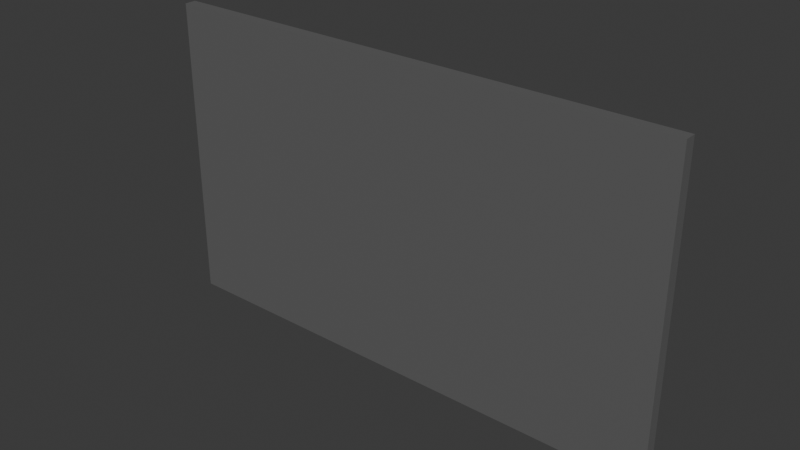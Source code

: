 # Source: LargeDisplay.blend  (saved by Blender 4.2.66; exported with 4.5.12 LTS)
import bpy
from mathutils import Matrix  # noqa: F401  (used for matrix-valued properties, if any)

bpy.ops.wm.read_factory_settings(use_empty=True)
scene = bpy.context.scene
scene.name = 'Scene'

# ---- collections
col_collection = bpy.data.collections.new('Collection'); scene.collection.children.link(col_collection)

# ---- materials (node trees are filled in below, after node groups)
mat_screen = bpy.data.materials.new('Screen')
mat_displaybody = bpy.data.materials.new('DisplayBody')

# ---- material node trees
mat_screen.use_nodes = True; mat_screen.node_tree.nodes.clear()
_N = mat_screen.node_tree.nodes; _L = mat_screen.node_tree.links
n0 = _N.new('ShaderNodeBsdfPrincipled'); n0.name = 'Principled BSDF'; n0.location = (10, 300)
n0.inputs[0].default_value = (1.0, 1.0, 1.0, 1.0)
n1 = _N.new('ShaderNodeOutputMaterial'); n1.name = 'Material Output'; n1.location = (300, 300)
_L.new(n0.outputs[0], n1.inputs[0])
n1.is_active_output = True
mat_displaybody.use_nodes = True; mat_displaybody.node_tree.nodes.clear()
_N = mat_displaybody.node_tree.nodes; _L = mat_displaybody.node_tree.links
n0 = _N.new('ShaderNodeBsdfPrincipled'); n0.name = 'Principled BSDF'; n0.location = (10, 300)
n0.inputs[0].default_value = (0.1254, 0.1254, 0.1254, 1.0)
n1 = _N.new('ShaderNodeOutputMaterial'); n1.name = 'Material Output'; n1.location = (300, 300)
_L.new(n0.outputs[0], n1.inputs[0])
n1.is_active_output = True

# ---- world
world_world = bpy.data.worlds.new('World'); scene.world = world_world
world_world.use_nodes = True; world_world.node_tree.nodes.clear()
_N = world_world.node_tree.nodes; _L = world_world.node_tree.links
n0 = _N.new('ShaderNodeOutputWorld'); n0.name = 'World Output'; n0.location = (300, 300)
n1 = _N.new('ShaderNodeBackground'); n1.name = 'Background'; n1.location = (10, 300)
n1.inputs[0].default_value = (0.05088, 0.05088, 0.05088, 1.0)
_L.new(n1.outputs[0], n0.inputs[0])
n0.is_active_output = True
world_world.color = (0.05088, 0.05088, 0.05088)
world_world.sun_shadow_jitter_overblur = 0.0

# ---- meshes
me_plane = bpy.data.meshes.new('Plane')
me_plane.from_pydata([(-1.778, -0.06648, 0.1099), (1.778, -0.06648, 0.1099), (-1.778, -0.06648, 2.11), (1.778, -0.06648, 2.11)], [], [(0, 2, 3, 1)])
_uv = me_plane.uv_layers.new(name='UVMap')
_uv.uv.foreach_set('vector', [0.0, 0.0, 0.0, 1.0, 1.0, 1.0, 1.0, 0.0])
me_plane.materials.append(mat_screen)
me_plane.update()
me_cube_001 = bpy.data.meshes.new('Cube.001')
me_cube_001.from_pydata([(-1.879, -0.1247, 0.0008628), (-1.879, -0.1247, 2.219), (-1.788, -0.0408, 0.09822), (-1.788, -0.0408, 2.122), (1.879, -0.1247, 0.0008628), (1.879, -0.1247, 2.219), (1.788, -0.0408, 0.09822), (1.788, -0.0408, 2.122), (-1.879, -0.0408, 2.219), (-1.879, -0.0408, 0.0008628), (1.879, -0.0408, 0.0008628), (1.879, -0.0408, 2.219), (-1.797, -0.0408, 2.131), (-1.797, -0.0408, 0.08831), (1.797, -0.0408, 0.08831), (1.797, -0.0408, 2.131), (-1.788, -0.07292, 2.122), (-1.788, -0.07292, 0.09822), (1.788, -0.07292, 0.09822), (1.788, -0.07292, 2.122)], [], [(0, 1, 8, 9), (7, 6, 18, 19), (10, 11, 5, 4), (4, 5, 1, 0), (9, 10, 4, 0), (11, 8, 1, 5), (12, 13, 9, 8), (13, 14, 10, 9), (15, 12, 8, 11), (14, 15, 11, 10), (3, 2, 13, 12), (2, 6, 14, 13), (7, 3, 12, 15), (6, 7, 15, 14), (17, 16, 19, 18), (6, 2, 17, 18), (3, 7, 19, 16), (2, 3, 16, 17)])
_uv = me_cube_001.uv_layers.new(name='UVMap')
_uv.uv.foreach_set('vector', [0.375, 0.0, 0.625, 0.0, 0.625, 0.25, 0.375, 0.25, 0.614, 0.4939, 0.386, 0.4939, 0.386, 0.4939, 0.614, 0.4939, 0.375, 0.5, 0.625, 0.5, 0.625, 0.75, 0.375, 0.75, 0.375, 0.75, 0.625, 0.75, 0.625, 1.0, 0.375, 1.0, 0.125, 0.5, 0.375, 0.5, 0.375, 0.75, 0.125, 0.75, 0.625, 0.5, 0.875, 0.5, 0.875, 0.75, 0.625, 0.75, 0.6151, 0.2555, 0.3849, 0.2555, 0.375, 0.25, 0.625, 0.25, 0.3849, 0.2555, 0.3849, 0.4945, 0.375, 0.5, 0.375, 0.25, 0.6151, 0.4945, 0.6151, 0.2555, 0.625, 0.25, 0.625, 0.5, 0.3849, 0.4945, 0.6151, 0.4945, 0.625, 0.5, 0.375, 0.5, 0.614, 0.2561, 0.386, 0.2561, 0.3849, 0.2555, 0.6151, 0.2555, 0.386, 0.2561, 0.386, 0.4939, 0.3849, 0.4945, 0.3849, 0.2555, 0.614, 0.4939, 0.614, 0.2561, 0.6151, 0.2555, 0.6151, 0.4945, 0.386, 0.4939, 0.614, 0.4939, 0.6151, 0.4945, 0.3849, 0.4945, 0.386, 0.2561, 0.614, 0.2561, 0.614, 0.4939, 0.386, 0.4939, 0.386, 0.4939, 0.386, 0.2561, 0.386, 0.2561, 0.386, 0.4939, 0.614, 0.2561, 0.614, 0.4939, 0.614, 0.4939, 0.614, 0.2561, 0.386, 0.2561, 0.614, 0.2561, 0.614, 0.2561, 0.386, 0.2561])
me_cube_001.materials.append(mat_displaybody)
me_cube_001.update()

# ---- objects
ob_screen = bpy.data.objects.new('Screen', me_plane)
ob_cube = bpy.data.objects.new('Cube', me_cube_001)

# ---- transforms, parenting, visibility, modifiers, constraints
ob_screen.location = (0.0, 0.0, 0.0)
ob_cube.location = (0.0, 0.0, 0.0)

# ---- collection membership
col_collection.objects.link(ob_screen)
col_collection.objects.link(ob_cube)

# ---- scene / render settings (as saved in the file)
scene.frame_start = 1; scene.frame_end = 250; scene.frame_set(1)
scene.render.engine = 'BLENDER_EEVEE_NEXT'
bpy.context.view_layer.update()

# ---- added for rendering (the .blend has no active camera and no usable light): camera, sun
cam_auto = bpy.data.cameras.new('AutoCamera')
cam_auto.lens = 50.0
cam_auto.sensor_width = 36.0
cam_auto.clip_end = 1000.0
ob_auto_camera = bpy.data.objects.new('AutoCamera', cam_auto)
scene.collection.objects.link(ob_auto_camera)
ob_auto_camera.location = (4.03801, -4.92835, 4.34029)
ob_auto_camera.rotation_euler = (1.09748, -7.21219e-08, 0.694738)
scene.camera = ob_auto_camera
light_auto_sun = bpy.data.lights.new('AutoSun', 'SUN')
light_auto_sun.energy = 3.0
light_auto_sun.angle = 0.0523599
ob_auto_sun = bpy.data.objects.new('AutoSun', light_auto_sun)
scene.collection.objects.link(ob_auto_sun)
ob_auto_sun.rotation_euler = (0.872665, 0.174533, 0.523599)
bpy.context.view_layer.update()
